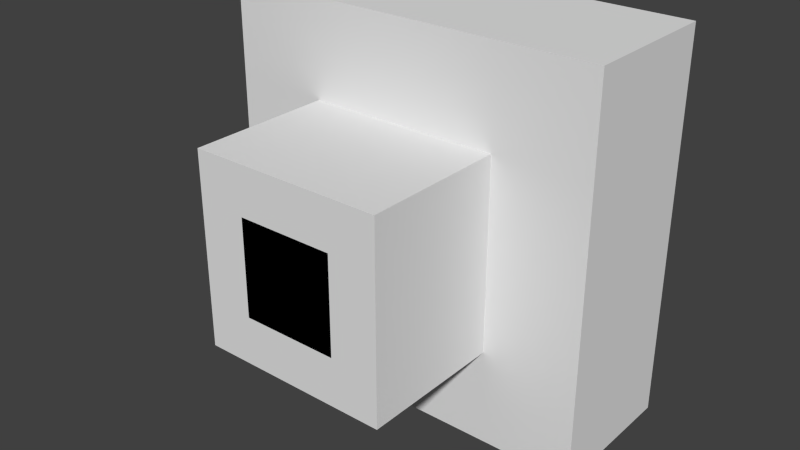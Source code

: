 # Source: hopper.blend  (saved by Blender 2.74.0; exported with 4.5.12 LTS)
import bpy
from mathutils import Matrix  # noqa: F401  (used for matrix-valued properties, if any)

bpy.ops.wm.read_factory_settings(use_empty=True)
scene = bpy.context.scene
scene.name = 'Scene'

# ---- collections
col_collection_1 = bpy.data.collections.new('Collection 1'); scene.collection.children.link(col_collection_1)

# ---- materials (node trees are filled in below, after node groups)
mat_inside = bpy.data.materials.new('inside')
mat_inside.alpha_threshold = 0.0
mat_inside.use_transparent_shadow = False
mat_inside.roughness = 0.5
mat_spout = bpy.data.materials.new('spout')
mat_spout.alpha_threshold = 0.0
mat_spout.use_transparent_shadow = False
mat_spout.roughness = 0.5
mat_top = bpy.data.materials.new('top')
mat_top.alpha_threshold = 0.0
mat_top.use_transparent_shadow = False
mat_top.roughness = 0.5
mat_top.line_color = (0.0, 0.0, 0.0, 1.0)
mat_sides = bpy.data.materials.new('sides')
mat_sides.alpha_threshold = 0.0
mat_sides.use_transparent_shadow = False
mat_sides.roughness = 0.5

# ---- material node trees

# ---- world
world_world = bpy.data.worlds.new('World'); scene.world = world_world
world_world.color = (0.05088, 0.05088, 0.05088)
world_world.use_sun_shadow = False
world_world.sun_shadow_jitter_overblur = 0.0
world_world.cycles.sampling_method = 'MANUAL'
world_world.cycles.sample_map_resolution = 256

# ---- meshes
me_inside = bpy.data.meshes.new('inside')
me_inside.from_pydata([(0.5, 0.5, -0.5), (-0.5, 0.5, -0.5), (0.5, 0.5, 0.5), (-0.5, 0.5, 0.5)], [], [(2, 0, 1, 3)])
_uv = me_inside.uv_layers.new(name='normal')
_uv.uv.foreach_set('vector', [0.0, 0.0, 1.0, 0.0, 1.0, 1.0, 0.0, 1.0])
me_inside.materials.append(mat_inside)
me_inside.use_remesh_preserve_volume = False
me_inside.use_remesh_preserve_attributes = False
me_inside.use_mirror_vertex_groups = False
me_inside.update()
me_spout = bpy.data.meshes.new('spout')
me_spout.from_pydata([(-0.125, -0.125, -0.125), (-0.125, -0.125, 0.125), (-0.125, 0.125, -0.125), (-0.125, 0.125, 0.125), (0.125, -0.125, -0.125), (0.125, -0.125, 0.125), (0.125, 0.125, -0.125), (0.125, 0.125, 0.125)], [], [(1, 3, 2, 0), (3, 7, 6, 2), (7, 5, 4, 6), (5, 1, 0, 4), (0, 2, 6, 4), (5, 7, 3, 1)])
_uv = me_spout.uv_layers.new(name='normal')
_uv.uv.foreach_set('vector', [0.3333, 0.3333, 0.3333, 3.974e-08, 0.6667, 0.0, 0.6667, 0.3333, 3.974e-08, 0.6667, 0.0, 0.3333, 0.3333, 0.3333, 0.3333, 0.6667, 1.291e-07, 0.3333, 0.0, 8.941e-08, 0.3333, 0.0, 0.3333, 0.3333, 0.3333, 0.3333, 0.6667, 0.3333, 0.6667, 0.6667, 0.3333, 0.6667, 1.0, 0.0, 1.0, 0.3333, 0.6667, 0.3333, 0.6667, 2.98e-08, 0.0, 0.6667, 0.3333, 0.6667, 0.3333, 1.0, 4.967e-08, 1.0])
me_spout.materials.append(mat_spout)
me_spout.use_remesh_preserve_volume = False
me_spout.use_remesh_preserve_attributes = False
me_spout.use_mirror_vertex_groups = False
me_spout.update()
me_top = bpy.data.meshes.new('top')
me_top.from_pydata([(0.5, 0.5, -0.5), (-0.5, 0.5, -0.5), (0.5, 0.5, 0.5), (-0.5, 0.5, 0.5)], [], [(2, 0, 1, 3)])
_uv = me_top.uv_layers.new(name='normal')
_uv.uv.foreach_set('vector', [0.0, 0.0, 1.0, 0.0, 1.0, 1.0, 0.0, 1.0])
me_top.materials.append(mat_top)
me_top.use_remesh_preserve_volume = False
me_top.use_remesh_preserve_attributes = False
me_top.use_mirror_vertex_groups = False
me_top.update()
me_sides = bpy.data.meshes.new('sides')
me_sides.from_pydata([(0.25, 0.125, -0.25), (0.25, -0.25, -0.25), (-0.25, -0.25, -0.25), (-0.25, 0.125, -0.25), (0.25, 0.125, 0.25), (0.25, -0.25, 0.25), (-0.25, -0.25, 0.25), (-0.25, 0.125, 0.25), (0.5, 0.5, -0.5), (0.5, 0.125, -0.5), (-0.5, 0.125, -0.5), (-0.5, 0.5, -0.5), (0.5, 0.5, 0.5), (0.5, 0.125, 0.5), (-0.5, 0.125, 0.5), (-0.5, 0.5, 0.5), (-0.375, 0.125, 0.5), (-0.375, 0.5, 0.5), (-0.375, 0.125, -0.5), (-0.375, 0.5, -0.5), (0.5, 0.5, -0.375), (0.5, 0.125, -0.375), (-0.5, 0.125, -0.375), (-0.5, 0.5, -0.375), (0.375, 0.5, 0.5), (0.375, 0.125, 0.5), (0.375, 0.5, -0.5), (0.375, 0.125, -0.5), (0.5, 0.5, 0.375), (0.5, 0.125, 0.375), (-0.5, 0.125, 0.375), (-0.5, 0.5, 0.375)], [], [(0, 1, 2, 3), (4, 7, 6, 5), (0, 4, 5, 1), (1, 5, 6, 2), (2, 6, 7, 3), (8, 9, 10, 11), (12, 15, 14, 13), (8, 12, 13, 9), (9, 13, 14, 10), (10, 14, 15, 11), (19, 17, 16, 18), (20, 23, 22, 21), (27, 25, 24, 26), (28, 29, 30, 31)])
_uv = me_sides.uv_layers.new(name='normal')
_uv.uv.foreach_set('vector', [0.625, 0.5625, 0.625, 0.375, 0.375, 0.375, 0.375, 0.5625, 0.625, 0.5625, 0.375, 0.5625, 0.375, 0.375, 0.625, 0.375, 0.5625, 0.375, 0.5625, 0.625, 0.375, 0.625, 0.375, 0.375, 0.625, 0.375, 0.625, 0.625, 0.375, 0.625, 0.375, 0.375, 0.375, 0.375, 0.375, 0.625, 0.5625, 0.625, 0.5625, 0.375, 0.75, 0.75, 0.75, 0.5625, 0.25, 0.5625, 0.25, 0.75, 0.75, 0.75, 0.25, 0.75, 0.25, 0.5625, 0.75, 0.5625, 0.75, 0.25, 0.75, 0.75, 0.5625, 0.75, 0.5625, 0.25, 0.75, 0.25, 0.75, 0.75, 0.25, 0.75, 0.25, 0.25, 0.5625, 0.25, 0.5625, 0.75, 0.75, 0.75, 0.75, 0.25, 0.75, 0.25, 0.75, 0.75, 0.5625, 0.75, 0.5625, 0.25, 0.75, 0.75, 0.25, 0.75, 0.25, 0.5625, 0.75, 0.5625, 0.5625, 0.25, 0.5625, 0.75, 0.75, 0.75, 0.75, 0.25, 0.75, 0.75, 0.75, 0.5625, 0.25, 0.5625, 0.25, 0.75])
me_sides.materials.append(mat_sides)
me_sides.use_remesh_preserve_volume = False
me_sides.use_remesh_preserve_attributes = False
me_sides.use_mirror_vertex_groups = False
me_sides.update()

# ---- objects
ob_inside = bpy.data.objects.new('INSIDE', me_inside)
ob_spout = bpy.data.objects.new('SPOUT', me_spout)
ob_top = bpy.data.objects.new('TOP', me_top)
ob_sides = bpy.data.objects.new('SIDES', me_sides)

# ---- transforms, parenting, visibility, modifiers, constraints
ob_inside.location = (0.0, -0.25, 0.0)
ob_inside.lock_rotations_4d = False
ob_inside.empty_display_type = 'ARROWS'
ob_inside.lineart.crease_threshold = 0.0
ob_spout.location = (0.0, -0.125, 0.0)
ob_spout.lineart.crease_threshold = 0.0
ob_top.location = (0.0, 0.0, 0.0)
ob_top.lock_rotations_4d = False
ob_top.empty_display_type = 'ARROWS'
ob_top.lineart.crease_threshold = 0.0
ob_sides.location = (0.0, 0.0, 0.0)
ob_sides.lock_rotations_4d = False
ob_sides.empty_display_type = 'ARROWS'
ob_sides.lineart.crease_threshold = 0.0

# ---- collection membership
col_collection_1.objects.link(ob_inside)
col_collection_1.objects.link(ob_spout)
col_collection_1.objects.link(ob_top)
col_collection_1.objects.link(ob_sides)

# ---- scene / render settings (as saved in the file)
scene.frame_start = 1; scene.frame_end = 250; scene.frame_set(1)
scene.render.engine = 'BLENDER_EEVEE_NEXT'
scene.render.resolution_percentage = 50
scene.render.dither_intensity = 0.0
scene.cycles.use_denoising = False
scene.cycles.samples = 10
scene.cycles.sampling_pattern = 'TABULATED_SOBOL'
scene.cycles.light_sampling_threshold = 0.0
scene.cycles.use_adaptive_sampling = False
scene.cycles.use_light_tree = False
scene.cycles.blur_glossy = 0.0
scene.cycles.pixel_filter_type = 'GAUSSIAN'
scene.cycles.sample_clamp_indirect = 0.0
scene.view_settings.view_transform = 'Standard'
bpy.context.view_layer.update()

# ---- added for rendering (the .blend has no active camera and no usable light): camera, sun
cam_auto = bpy.data.cameras.new('AutoCamera')
cam_auto.lens = 50.0
cam_auto.sensor_width = 36.0
cam_auto.clip_end = 1000.0
ob_auto_camera = bpy.data.objects.new('AutoCamera', cam_auto)
scene.collection.objects.link(ob_auto_camera)
ob_auto_camera.location = (1.48108, -1.6523, 1.18487)
ob_auto_camera.rotation_euler = (1.09748, -7.21219e-08, 0.694738)
scene.camera = ob_auto_camera
light_auto_sun = bpy.data.lights.new('AutoSun', 'SUN')
light_auto_sun.energy = 3.0
light_auto_sun.angle = 0.0523599
ob_auto_sun = bpy.data.objects.new('AutoSun', light_auto_sun)
scene.collection.objects.link(ob_auto_sun)
ob_auto_sun.rotation_euler = (0.872665, 0.174533, 0.523599)
bpy.context.view_layer.update()
